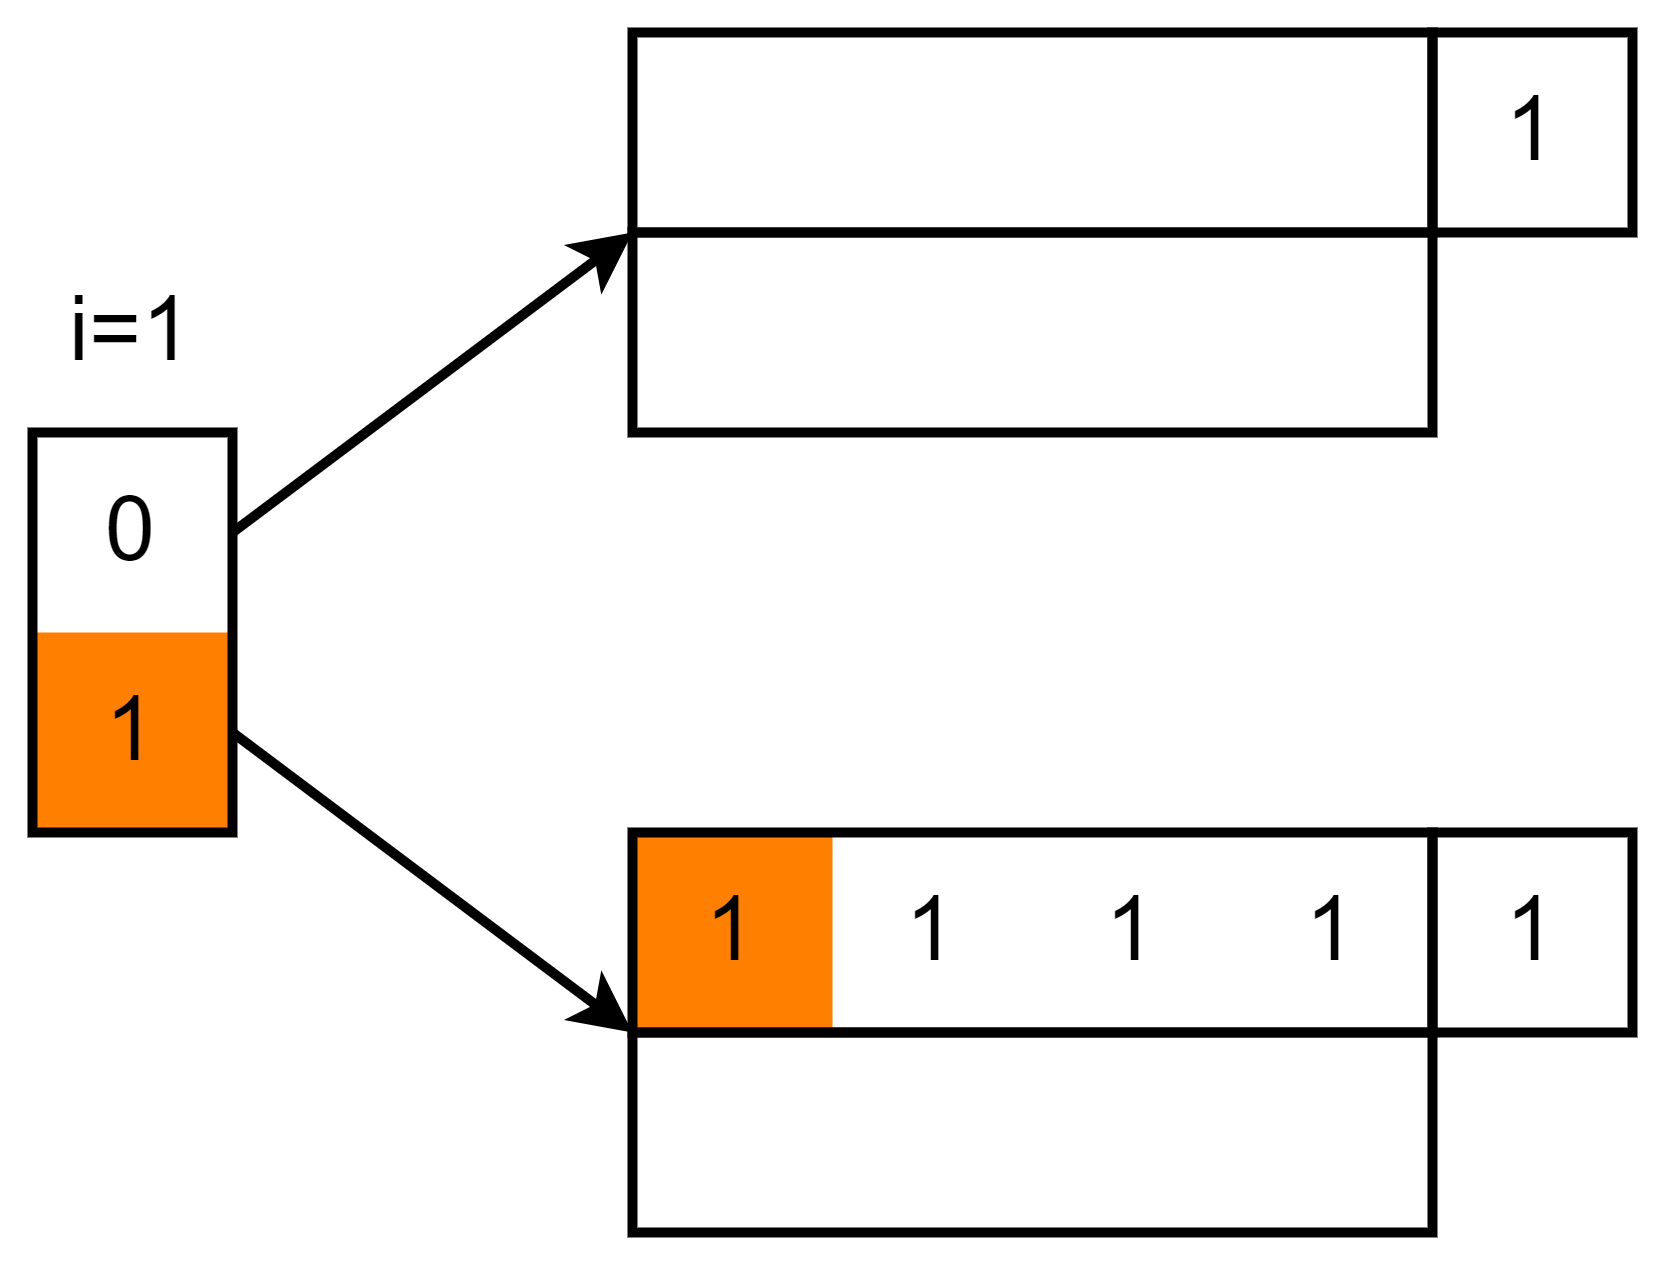

The diagram above was exported from draw.io. Its source (the exported page's mxGraphModel, read from the mxfile embedded in the PNG):
<mxGraphModel dx="472" dy="570" grid="1" gridSize="10" guides="1" tooltips="1" connect="1" arrows="1" fold="1" page="1" pageScale="1" pageWidth="1169" pageHeight="827" math="1" shadow="0">
  <root>
    <mxCell id="Z4lkZAx2y3XJJh_0DkNX-0" />
    <mxCell id="Z4lkZAx2y3XJJh_0DkNX-1" parent="Z4lkZAx2y3XJJh_0DkNX-0" />
    <mxCell id="Z4lkZAx2y3XJJh_0DkNX-12" value="0" style="text;html=1;align=center;verticalAlign=middle;whiteSpace=wrap;rounded=0;strokeWidth=1;fontSize=18;fillColor=none;fillStyle=auto;" vertex="1" parent="Z4lkZAx2y3XJJh_0DkNX-1">
      <mxGeometry x="480" y="360" width="40" height="40" as="geometry" />
    </mxCell>
    <mxCell id="Z4lkZAx2y3XJJh_0DkNX-13" value="1" style="text;html=1;align=center;verticalAlign=middle;whiteSpace=wrap;rounded=0;strokeWidth=1;fontSize=18;fillColor=#FF8000;" vertex="1" parent="Z4lkZAx2y3XJJh_0DkNX-1">
      <mxGeometry x="480" y="400" width="40" height="40" as="geometry" />
    </mxCell>
    <mxCell id="Z4lkZAx2y3XJJh_0DkNX-14" value="" style="rounded=0;whiteSpace=wrap;html=1;strokeWidth=2;fillColor=none;" vertex="1" parent="Z4lkZAx2y3XJJh_0DkNX-1">
      <mxGeometry x="480" y="360" width="40" height="80" as="geometry" />
    </mxCell>
    <mxCell id="Z4lkZAx2y3XJJh_0DkNX-16" value="" style="rounded=0;whiteSpace=wrap;html=1;strokeWidth=2;fillColor=none;" vertex="1" parent="Z4lkZAx2y3XJJh_0DkNX-1">
      <mxGeometry x="600" y="280" width="160" height="40" as="geometry" />
    </mxCell>
    <mxCell id="Z4lkZAx2y3XJJh_0DkNX-2" value="1" style="text;html=1;align=center;verticalAlign=middle;whiteSpace=wrap;rounded=0;strokeWidth=1;fontSize=18;" vertex="1" parent="Z4lkZAx2y3XJJh_0DkNX-1">
      <mxGeometry x="760" y="440" width="40" height="40" as="geometry" />
    </mxCell>
    <mxCell id="Z4lkZAx2y3XJJh_0DkNX-3" value="1" style="text;html=1;align=center;verticalAlign=middle;whiteSpace=wrap;rounded=0;strokeWidth=1;fontSize=18;" vertex="1" parent="Z4lkZAx2y3XJJh_0DkNX-1">
      <mxGeometry x="760" y="280" width="40" height="40" as="geometry" />
    </mxCell>
    <mxCell id="Z4lkZAx2y3XJJh_0DkNX-8" value="1" style="text;html=1;align=center;verticalAlign=middle;whiteSpace=wrap;rounded=0;strokeWidth=1;fontSize=18;fillColor=#FF8000;" vertex="1" parent="Z4lkZAx2y3XJJh_0DkNX-1">
      <mxGeometry x="600" y="440" width="40" height="40" as="geometry" />
    </mxCell>
    <mxCell id="Z4lkZAx2y3XJJh_0DkNX-9" value="1" style="text;html=1;align=center;verticalAlign=middle;whiteSpace=wrap;rounded=0;strokeWidth=1;fontSize=18;" vertex="1" parent="Z4lkZAx2y3XJJh_0DkNX-1">
      <mxGeometry x="640" y="440" width="40" height="40" as="geometry" />
    </mxCell>
    <mxCell id="Z4lkZAx2y3XJJh_0DkNX-10" value="1" style="text;html=1;align=center;verticalAlign=middle;whiteSpace=wrap;rounded=0;strokeWidth=1;fontSize=18;" vertex="1" parent="Z4lkZAx2y3XJJh_0DkNX-1">
      <mxGeometry x="680" y="440" width="40" height="40" as="geometry" />
    </mxCell>
    <mxCell id="Z4lkZAx2y3XJJh_0DkNX-11" value="1" style="text;html=1;align=center;verticalAlign=middle;whiteSpace=wrap;rounded=0;strokeWidth=1;fontSize=18;" vertex="1" parent="Z4lkZAx2y3XJJh_0DkNX-1">
      <mxGeometry x="720" y="440" width="40" height="40" as="geometry" />
    </mxCell>
    <mxCell id="Z4lkZAx2y3XJJh_0DkNX-15" value="&lt;font style=&quot;font-size: 18px;&quot;&gt;i=1&lt;/font&gt;" style="text;html=1;align=center;verticalAlign=middle;whiteSpace=wrap;rounded=0;" vertex="1" parent="Z4lkZAx2y3XJJh_0DkNX-1">
      <mxGeometry x="480" y="320" width="40" height="40" as="geometry" />
    </mxCell>
    <mxCell id="Z4lkZAx2y3XJJh_0DkNX-17" value="" style="rounded=0;whiteSpace=wrap;html=1;strokeWidth=2;fillColor=none;" vertex="1" parent="Z4lkZAx2y3XJJh_0DkNX-1">
      <mxGeometry x="600" y="320" width="160" height="40" as="geometry" />
    </mxCell>
    <mxCell id="Z4lkZAx2y3XJJh_0DkNX-18" value="" style="rounded=0;whiteSpace=wrap;html=1;strokeWidth=2;fillColor=none;" vertex="1" parent="Z4lkZAx2y3XJJh_0DkNX-1">
      <mxGeometry x="760" y="280" width="40" height="40" as="geometry" />
    </mxCell>
    <mxCell id="Z4lkZAx2y3XJJh_0DkNX-19" value="" style="rounded=0;whiteSpace=wrap;html=1;strokeWidth=2;fillColor=none;" vertex="1" parent="Z4lkZAx2y3XJJh_0DkNX-1">
      <mxGeometry x="600" y="440" width="160" height="40" as="geometry" />
    </mxCell>
    <mxCell id="Z4lkZAx2y3XJJh_0DkNX-20" value="" style="rounded=0;whiteSpace=wrap;html=1;strokeWidth=2;fillColor=none;" vertex="1" parent="Z4lkZAx2y3XJJh_0DkNX-1">
      <mxGeometry x="600" y="480" width="160" height="40" as="geometry" />
    </mxCell>
    <mxCell id="Z4lkZAx2y3XJJh_0DkNX-21" value="" style="rounded=0;whiteSpace=wrap;html=1;strokeWidth=2;fillColor=none;" vertex="1" parent="Z4lkZAx2y3XJJh_0DkNX-1">
      <mxGeometry x="760" y="440" width="40" height="40" as="geometry" />
    </mxCell>
    <mxCell id="Z4lkZAx2y3XJJh_0DkNX-22" value="" style="endArrow=classic;html=1;rounded=0;exitX=1;exitY=0.5;exitDx=0;exitDy=0;entryX=0;entryY=0;entryDx=0;entryDy=0;strokeWidth=2;" edge="1" parent="Z4lkZAx2y3XJJh_0DkNX-1" source="Z4lkZAx2y3XJJh_0DkNX-12" target="Z4lkZAx2y3XJJh_0DkNX-17">
      <mxGeometry width="50" height="50" relative="1" as="geometry">
        <mxPoint x="530" y="450" as="sourcePoint" />
        <mxPoint x="590" y="290" as="targetPoint" />
      </mxGeometry>
    </mxCell>
    <mxCell id="Z4lkZAx2y3XJJh_0DkNX-23" value="" style="endArrow=classic;html=1;rounded=0;exitX=1;exitY=0.5;exitDx=0;exitDy=0;entryX=0;entryY=0;entryDx=0;entryDy=0;strokeWidth=2;" edge="1" parent="Z4lkZAx2y3XJJh_0DkNX-1" source="Z4lkZAx2y3XJJh_0DkNX-13" target="Z4lkZAx2y3XJJh_0DkNX-20">
      <mxGeometry width="50" height="50" relative="1" as="geometry">
        <mxPoint x="530" y="390" as="sourcePoint" />
        <mxPoint x="610" y="330" as="targetPoint" />
      </mxGeometry>
    </mxCell>
  </root>
</mxGraphModel>